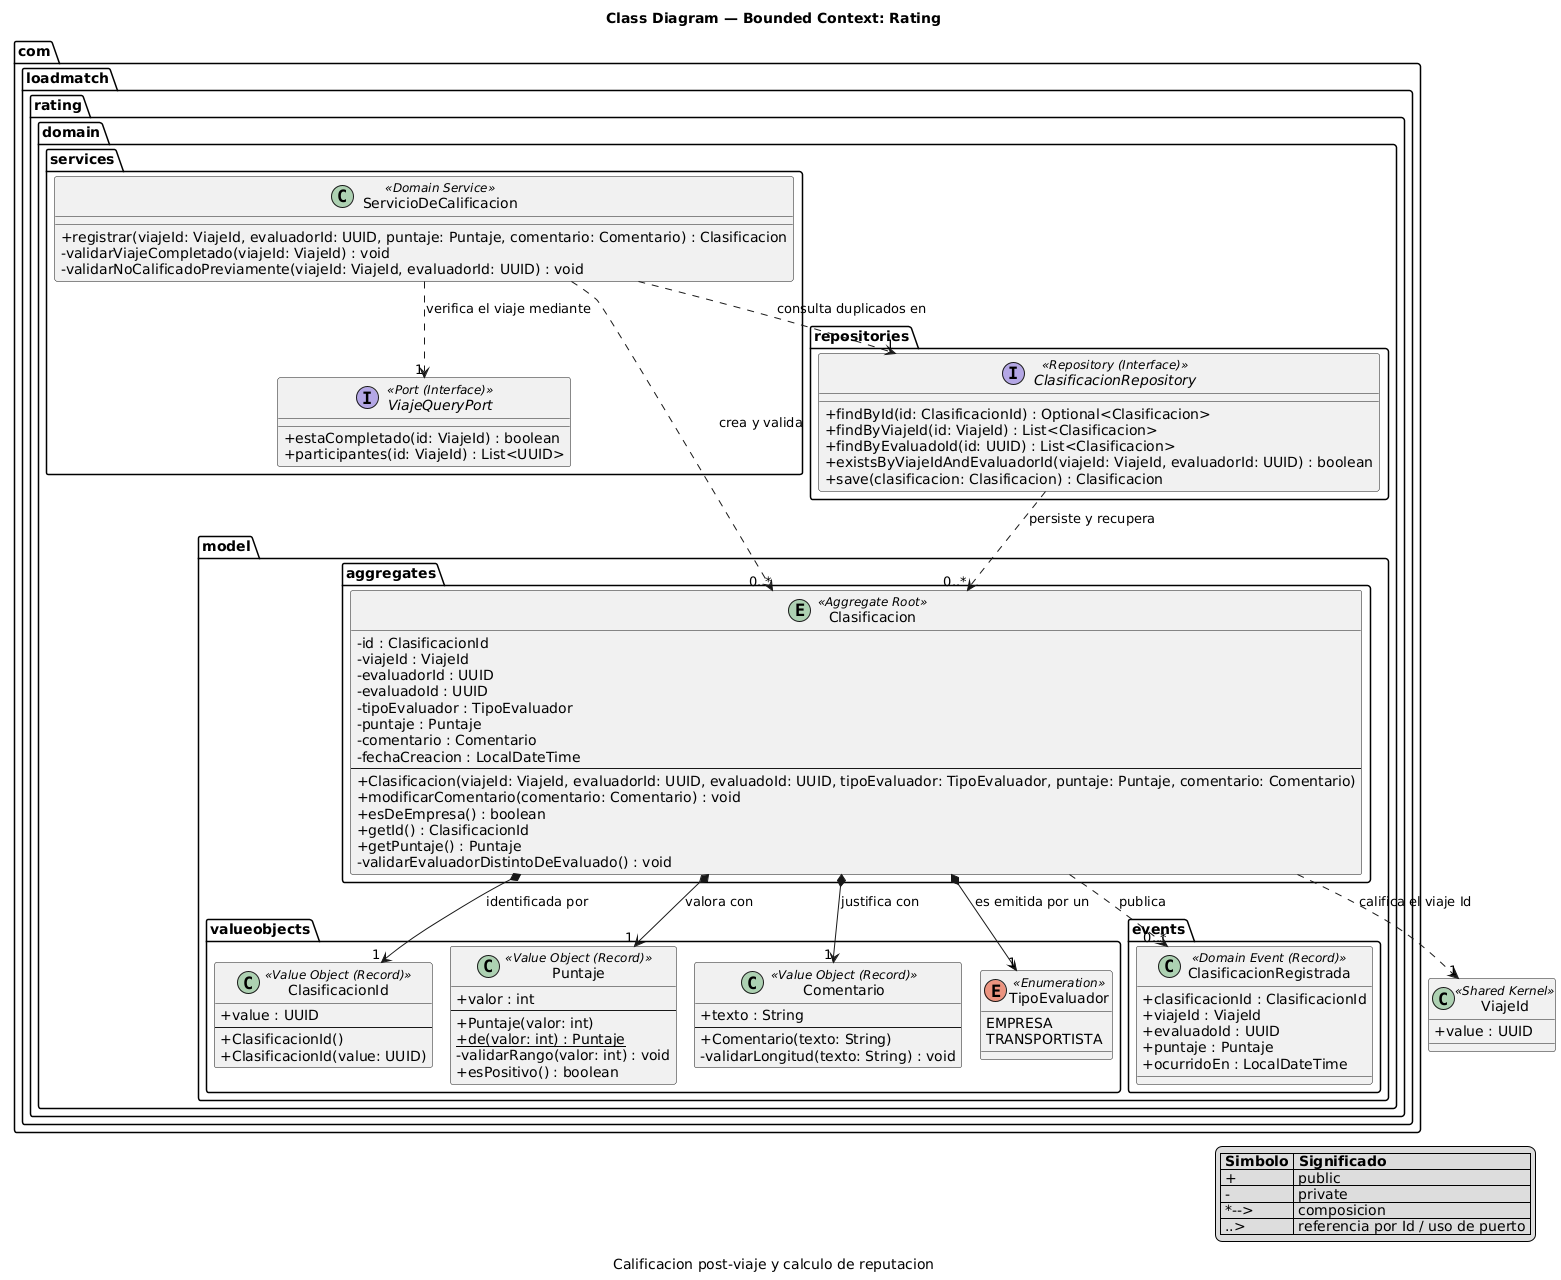

The diagram above was rendered by PlantUML. Its source (embedded in the PNG):
@startuml class-09-rating
!pragma layout smetana
skinparam classAttributeIconSize 0
skinparam linetype ortho
title Class Diagram — Bounded Context: Rating
caption Calificacion post-viaje y calculo de reputacion

package "com.loadmatch.rating.domain.model.valueobjects" {
    class "ClasificacionId" <<Value Object (Record)>> {
        +value : UUID
        --
        +ClasificacionId()
        +ClasificacionId(value: UUID)
    }
    class "Puntaje" <<Value Object (Record)>> {
        +valor : int
        --
        +Puntaje(valor: int)
        +{static} de(valor: int) : Puntaje
        -validarRango(valor: int) : void
        +esPositivo() : boolean
    }
    class "Comentario" <<Value Object (Record)>> {
        +texto : String
        --
        +Comentario(texto: String)
        -validarLongitud(texto: String) : void
    }
    enum "TipoEvaluador" <<Enumeration>> {
        EMPRESA
        TRANSPORTISTA
    }
}

package "com.loadmatch.rating.domain.model.aggregates" {
    entity "Clasificacion" <<Aggregate Root>> {
        -id : ClasificacionId
        -viajeId : ViajeId
        -evaluadorId : UUID
        -evaluadoId : UUID
        -tipoEvaluador : TipoEvaluador
        -puntaje : Puntaje
        -comentario : Comentario
        -fechaCreacion : LocalDateTime
        --
        +Clasificacion(viajeId: ViajeId, evaluadorId: UUID, evaluadoId: UUID, tipoEvaluador: TipoEvaluador, puntaje: Puntaje, comentario: Comentario)
        +modificarComentario(comentario: Comentario) : void
        +esDeEmpresa() : boolean
        +getId() : ClasificacionId
        +getPuntaje() : Puntaje
        -validarEvaluadorDistintoDeEvaluado() : void
    }
}

package "com.loadmatch.rating.domain.model.events" {
    class "ClasificacionRegistrada" <<Domain Event (Record)>> {
        +clasificacionId : ClasificacionId
        +viajeId : ViajeId
        +evaluadoId : UUID
        +puntaje : Puntaje
        +ocurridoEn : LocalDateTime
    }
}

package "com.loadmatch.rating.domain.repositories" {
    interface "ClasificacionRepository" <<Repository (Interface)>> {
        +findById(id: ClasificacionId) : Optional<Clasificacion>
        +findByViajeId(id: ViajeId) : List<Clasificacion>
        +findByEvaluadoId(id: UUID) : List<Clasificacion>
        +existsByViajeIdAndEvaluadorId(viajeId: ViajeId, evaluadorId: UUID) : boolean
        +save(clasificacion: Clasificacion) : Clasificacion
    }
}

package "com.loadmatch.rating.domain.services" {
    interface "ViajeQueryPort" <<Port (Interface)>> {
        +estaCompletado(id: ViajeId) : boolean
        +participantes(id: ViajeId) : List<UUID>
    }
    class "ServicioDeCalificacion" <<Domain Service>> {
        +registrar(viajeId: ViajeId, evaluadorId: UUID, puntaje: Puntaje, comentario: Comentario) : Clasificacion
        -validarViajeCompletado(viajeId: ViajeId) : void
        -validarNoCalificadoPreviamente(viajeId: ViajeId, evaluadorId: UUID) : void
    }
}

class "ViajeId" <<Shared Kernel>> {
    +value : UUID
}

Clasificacion *--> "1" ClasificacionId : identificada por >
Clasificacion *--> "1" Puntaje : valora con >
Clasificacion *--> "1" Comentario : justifica con >
Clasificacion *--> "1" TipoEvaluador : es emitida por un >
Clasificacion ..> "1" ViajeId : califica el viaje Id >

ServicioDeCalificacion ..> "0..*" Clasificacion : crea y valida >
ServicioDeCalificacion ..> "1" ViajeQueryPort : verifica el viaje mediante >
ServicioDeCalificacion ..> "1" ClasificacionRepository : consulta duplicados en >

Clasificacion ..> "0..*" ClasificacionRegistrada : publica >
ClasificacionRepository ..> "0..*" Clasificacion : persiste y recupera >

legend right
  |= Simbolo |= Significado |
  | + | public |
  | - | private |
  | *--> | composicion |
  | ..> | referencia por Id / uso de puerto |
endlegend
@enduml